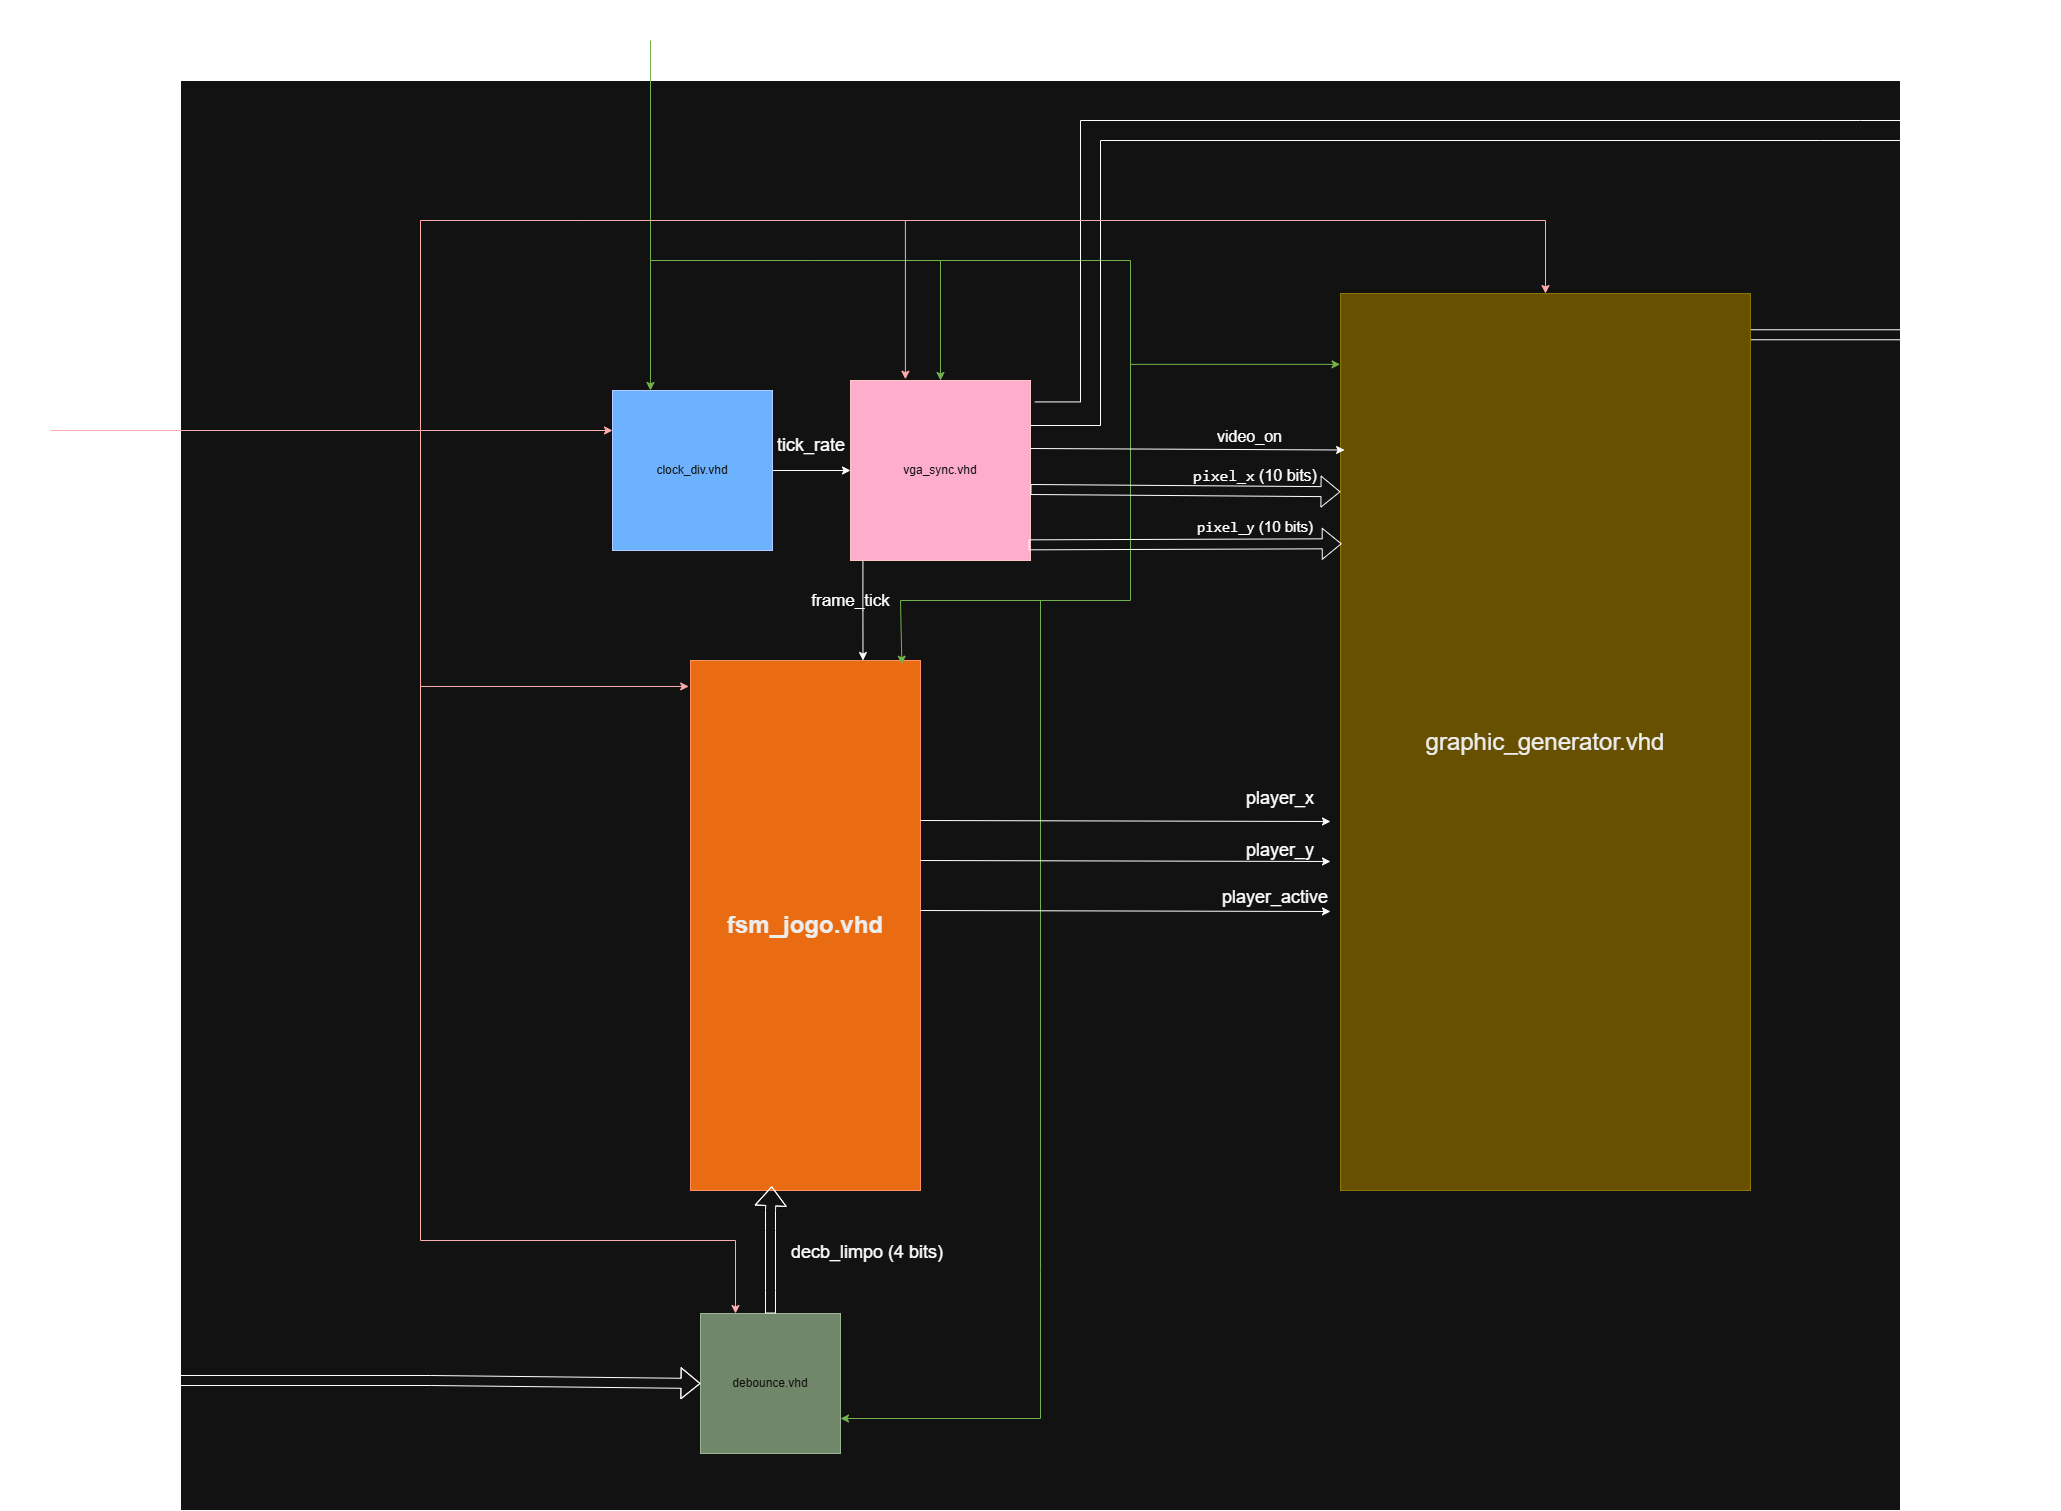

The diagram above was exported from draw.io. Its source (the exported page's mxGraphModel, read from the mxfile embedded in the PNG):
<mxGraphModel dx="4279" dy="2310" grid="1" gridSize="10" guides="1" tooltips="1" connect="1" arrows="1" fold="1" page="1" pageScale="1" pageWidth="2339" pageHeight="3300" math="0" shadow="0">
  <root>
    <mxCell id="0" />
    <mxCell id="1" parent="0" />
    <mxCell id="AoOCJJicBczRMO08XzMJ-81" parent="1" style="rounded=0;whiteSpace=wrap;html=1;" value="" vertex="1">
      <mxGeometry height="1430" width="1720" x="340" y="870" as="geometry" />
    </mxCell>
    <mxCell id="AoOCJJicBczRMO08XzMJ-2" edge="1" parent="1" source="AoOCJJicBczRMO08XzMJ-27" style="shape=flexArrow;endArrow=classic;html=1;rounded=0;startSize=11;exitX=0.046;exitY=0.01;exitDx=0;exitDy=0;exitPerimeter=0;labelBackgroundColor=none;fontColor=default;" value="">
      <mxGeometry height="50" relative="1" width="50" as="geometry">
        <Array as="points" />
        <mxPoint x="2080" y="1100" as="sourcePoint" />
        <mxPoint x="2220" y="1124.26" as="targetPoint" />
      </mxGeometry>
    </mxCell>
    <mxCell id="AoOCJJicBczRMO08XzMJ-3" connectable="0" parent="AoOCJJicBczRMO08XzMJ-2" style="edgeLabel;html=1;align=center;verticalAlign=middle;resizable=0;points=[];fontSize=20;labelBackgroundColor=none;" value="RGB" vertex="1">
      <mxGeometry relative="1" x="0.1091" y="-8" as="geometry">
        <mxPoint x="40" y="-35" as="offset" />
      </mxGeometry>
    </mxCell>
    <mxCell id="AoOCJJicBczRMO08XzMJ-6" parent="1" style="text;html=1;whiteSpace=wrap;strokeColor=none;fillColor=none;align=center;verticalAlign=middle;rounded=0;fontSize=23;labelBackgroundColor=none;" value="Reset" vertex="1">
      <mxGeometry height="30" width="60" x="780" y="790" as="geometry" />
    </mxCell>
    <mxCell id="AoOCJJicBczRMO08XzMJ-7" edge="1" parent="1" style="endArrow=classic;html=1;rounded=0;endFill=1;labelBackgroundColor=none;fontColor=default;entryX=0;entryY=0.25;entryDx=0;entryDy=0;fillColor=#e51400;strokeColor=#B20000;" target="AoOCJJicBczRMO08XzMJ-14" value="">
      <mxGeometry height="50" relative="1" width="50" as="geometry">
        <mxPoint x="210" y="1220" as="sourcePoint" />
        <mxPoint x="753" y="1219.9999999999995" as="targetPoint" />
      </mxGeometry>
    </mxCell>
    <mxCell id="AoOCJJicBczRMO08XzMJ-8" connectable="0" parent="AoOCJJicBczRMO08XzMJ-7" style="edgeLabel;html=1;align=center;verticalAlign=middle;resizable=0;points=[];labelBackgroundColor=none;" value="&lt;font style=&quot;font-size: 18px;&quot;&gt;Clock&lt;/font&gt;" vertex="1">
      <mxGeometry relative="1" x="0.0676" y="-5" as="geometry">
        <mxPoint x="-260" y="-25" as="offset" />
      </mxGeometry>
    </mxCell>
    <mxCell id="AoOCJJicBczRMO08XzMJ-64" edge="1" parent="1" source="AoOCJJicBczRMO08XzMJ-9" style="edgeStyle=orthogonalEdgeStyle;rounded=0;orthogonalLoop=1;jettySize=auto;html=1;exitX=0.069;exitY=0.998;exitDx=0;exitDy=0;entryX=0.75;entryY=0;entryDx=0;entryDy=0;defaultLabelBackgroundColor=page;labelPadding=0 4;exitPerimeter=0;" target="AoOCJJicBczRMO08XzMJ-15">
      <mxGeometry relative="1" x="0.0321" as="geometry" />
    </mxCell>
    <mxCell id="AoOCJJicBczRMO08XzMJ-9" parent="1" style="whiteSpace=wrap;html=1;aspect=fixed;labelBackgroundColor=none;fillColor=#a20025;fontColor=#ffffff;strokeColor=#6F0000;" value="vga_sync.vhd" vertex="1">
      <mxGeometry height="180" width="180" x="1010" y="1170" as="geometry" />
    </mxCell>
    <mxCell id="AoOCJJicBczRMO08XzMJ-11" edge="1" parent="1" style="edgeStyle=orthogonalEdgeStyle;rounded=0;orthogonalLoop=1;jettySize=auto;html=1;entryX=0.237;entryY=0;entryDx=0;entryDy=0;labelBackgroundColor=none;fontColor=default;entryPerimeter=0;fillColor=#60a917;strokeColor=#2D7600;" target="AoOCJJicBczRMO08XzMJ-14">
      <mxGeometry relative="1" x="0.0914" as="geometry">
        <Array as="points">
          <mxPoint x="810" y="1170" />
        </Array>
        <mxPoint x="810" y="830" as="sourcePoint" />
        <mxPoint x="812" y="1170" as="targetPoint" />
      </mxGeometry>
    </mxCell>
    <mxCell id="AoOCJJicBczRMO08XzMJ-13" edge="1" parent="1" source="AoOCJJicBczRMO08XzMJ-14" style="edgeStyle=orthogonalEdgeStyle;rounded=0;orthogonalLoop=1;jettySize=auto;html=1;exitX=1;exitY=0.5;exitDx=0;exitDy=0;entryX=0;entryY=0.5;entryDx=0;entryDy=0;labelBackgroundColor=none;fontColor=default;" target="AoOCJJicBczRMO08XzMJ-9">
      <mxGeometry relative="1" as="geometry" />
    </mxCell>
    <mxCell id="AoOCJJicBczRMO08XzMJ-14" parent="1" style="whiteSpace=wrap;html=1;aspect=fixed;labelBackgroundColor=none;fillColor=#0050ef;fontColor=#ffffff;strokeColor=#001DBC;" value="clock_div.vhd" vertex="1">
      <mxGeometry height="160" width="160" x="772" y="1180" as="geometry" />
    </mxCell>
    <mxCell id="AoOCJJicBczRMO08XzMJ-15" parent="1" style="rounded=0;whiteSpace=wrap;html=1;labelBackgroundColor=none;fillColor=#fa6800;fontColor=#000000;strokeColor=#C73500;" value="&lt;font style=&quot;font-size: 24px;&quot;&gt;&lt;b&gt;fsm_jogo.vhd&lt;/b&gt;&lt;/font&gt;" vertex="1">
      <mxGeometry height="530" width="230" x="850" y="1450" as="geometry" />
    </mxCell>
    <mxCell id="AoOCJJicBczRMO08XzMJ-16" parent="1" style="whiteSpace=wrap;html=1;aspect=fixed;labelBackgroundColor=none;fillColor=#6d8764;fontColor=#ffffff;strokeColor=#3A5431;" value="debounce.vhd" vertex="1">
      <mxGeometry height="140" width="140" x="860" y="2103" as="geometry" />
    </mxCell>
    <mxCell id="AoOCJJicBczRMO08XzMJ-17" connectable="0" parent="1" style="edgeLabel;html=1;align=center;verticalAlign=middle;resizable=0;points=[];labelBackgroundColor=none;" value="&lt;font style=&quot;font-size: 17px;&quot;&gt;frame_tick&lt;/font&gt;" vertex="1">
      <mxGeometry x="1010" y="1390" as="geometry" />
    </mxCell>
    <mxCell id="AoOCJJicBczRMO08XzMJ-18" edge="1" parent="1" style="endArrow=classic;html=1;rounded=0;entryX=0.5;entryY=0;entryDx=0;entryDy=0;labelBackgroundColor=none;fontColor=default;fillColor=#60a917;strokeColor=#2D7600;" target="AoOCJJicBczRMO08XzMJ-9" value="">
      <mxGeometry height="50" relative="1" width="50" x="-0.0732" as="geometry">
        <Array as="points">
          <mxPoint x="970" y="1050" />
          <mxPoint x="1100" y="1050" />
        </Array>
        <mxPoint x="810" y="1050" as="sourcePoint" />
        <mxPoint x="1190" y="1140" as="targetPoint" />
      </mxGeometry>
    </mxCell>
    <mxCell id="AoOCJJicBczRMO08XzMJ-19" parent="1" style="text;html=1;whiteSpace=wrap;align=center;verticalAlign=middle;rounded=0;labelBackgroundColor=none;" value="&lt;span style=&quot;font-size: 18px; white-space: nowrap;&quot;&gt;tick_rate&lt;/span&gt;" vertex="1">
      <mxGeometry height="30" width="60" x="941" y="1220" as="geometry" />
    </mxCell>
    <mxCell id="AoOCJJicBczRMO08XzMJ-21" edge="1" parent="1" style="endArrow=classic;html=1;rounded=0;entryX=0.919;entryY=0.007;entryDx=0;entryDy=0;labelBackgroundColor=none;fontColor=default;entryPerimeter=0;fillColor=#60a917;strokeColor=#2D7600;" target="AoOCJJicBczRMO08XzMJ-15" value="">
      <mxGeometry height="50" relative="1" width="50" as="geometry">
        <Array as="points">
          <mxPoint x="1290" y="1050" />
          <mxPoint x="1290" y="1390" />
          <mxPoint x="1060" y="1390" />
        </Array>
        <mxPoint x="1100" y="1050" as="sourcePoint" />
        <mxPoint x="1530" y="1310" as="targetPoint" />
      </mxGeometry>
    </mxCell>
    <mxCell id="AoOCJJicBczRMO08XzMJ-22" edge="1" parent="1" style="endArrow=classic;html=1;rounded=0;entryX=1;entryY=0.75;entryDx=0;entryDy=0;labelBackgroundColor=none;fontColor=default;fillColor=#60a917;strokeColor=#2D7600;" target="AoOCJJicBczRMO08XzMJ-16" value="">
      <mxGeometry height="50" relative="1" width="50" as="geometry">
        <Array as="points">
          <mxPoint x="1200" y="2060" />
          <mxPoint x="1200" y="2208" />
        </Array>
        <mxPoint x="1200" y="1390" as="sourcePoint" />
        <mxPoint x="1170" y="1720" as="targetPoint" />
      </mxGeometry>
    </mxCell>
    <mxCell id="AoOCJJicBczRMO08XzMJ-23" edge="1" parent="1" style="shape=flexArrow;endArrow=classic;html=1;rounded=0;entryX=0;entryY=0.5;entryDx=0;entryDy=0;labelBackgroundColor=none;fontColor=default;" target="AoOCJJicBczRMO08XzMJ-16" value="">
      <mxGeometry height="50" relative="1" width="50" x="0.4714" as="geometry">
        <Array as="points">
          <mxPoint x="590" y="2170" />
        </Array>
        <mxPoint x="160" y="2170" as="sourcePoint" />
        <mxPoint x="1220" y="1900" as="targetPoint" />
      </mxGeometry>
    </mxCell>
    <mxCell id="AoOCJJicBczRMO08XzMJ-24" parent="1" style="text;html=1;whiteSpace=wrap;strokeColor=none;fillColor=none;align=center;verticalAlign=middle;rounded=0;fontSize=19;labelBackgroundColor=none;" value="decb (4 bits)" vertex="1">
      <mxGeometry height="20" width="110" x="170" y="2130" as="geometry" />
    </mxCell>
    <mxCell id="AoOCJJicBczRMO08XzMJ-25" edge="1" parent="1" source="AoOCJJicBczRMO08XzMJ-16" style="shape=flexArrow;endArrow=classic;html=1;rounded=0;exitX=0.5;exitY=0;exitDx=0;exitDy=0;entryX=0.353;entryY=0.992;entryDx=0;entryDy=0;labelBackgroundColor=none;fontColor=default;entryPerimeter=0;" target="AoOCJJicBczRMO08XzMJ-15" value="">
      <mxGeometry height="50" relative="1" width="50" as="geometry">
        <Array as="points">
          <mxPoint x="930" y="2080" />
          <mxPoint x="930" y="2020" />
          <mxPoint x="930" y="2000" />
        </Array>
        <mxPoint x="1440" y="1930" as="sourcePoint" />
        <mxPoint x="1490" y="1880" as="targetPoint" />
      </mxGeometry>
    </mxCell>
    <mxCell id="AoOCJJicBczRMO08XzMJ-26" parent="1" style="text;html=1;whiteSpace=wrap;strokeColor=none;fillColor=none;align=center;verticalAlign=middle;rounded=0;fontSize=18;labelBackgroundColor=none;" value="decb_limpo (4 bits)" vertex="1">
      <mxGeometry height="40" width="190" x="932" y="2022" as="geometry" />
    </mxCell>
    <mxCell id="AoOCJJicBczRMO08XzMJ-27" parent="1" style="rounded=0;whiteSpace=wrap;html=1;direction=south;labelBackgroundColor=none;fillColor=#e3c800;fontColor=#000000;strokeColor=#B09500;" value="&lt;font style=&quot;font-size: 24px;&quot;&gt;graphic_generator.vhd&lt;/font&gt;" vertex="1">
      <mxGeometry height="897" width="410" x="1500" y="1083" as="geometry" />
    </mxCell>
    <mxCell id="AoOCJJicBczRMO08XzMJ-31" parent="1" style="text;html=1;whiteSpace=wrap;strokeColor=none;fillColor=none;align=center;verticalAlign=middle;rounded=0;labelBackgroundColor=none;" value="&lt;font style=&quot;font-size: 18px;&quot;&gt;player_x&lt;/font&gt;" vertex="1">
      <mxGeometry height="30" width="60" x="1410" y="1573" as="geometry" />
    </mxCell>
    <mxCell id="AoOCJJicBczRMO08XzMJ-32" parent="1" style="text;html=1;whiteSpace=wrap;strokeColor=none;fillColor=none;align=center;verticalAlign=middle;rounded=0;labelBackgroundColor=none;" value="&lt;font style=&quot;font-size: 18px;&quot;&gt;player_y&lt;/font&gt;" vertex="1">
      <mxGeometry height="30" width="60" x="1410" y="1625" as="geometry" />
    </mxCell>
    <mxCell id="AoOCJJicBczRMO08XzMJ-33" parent="1" style="text;whiteSpace=wrap;html=1;labelBackgroundColor=none;" value="&lt;font style=&quot;font-size: 18px;&quot;&gt;player_active&lt;/font&gt;" vertex="1">
      <mxGeometry height="40" width="100" x="1380" y="1670" as="geometry" />
    </mxCell>
    <mxCell id="AoOCJJicBczRMO08XzMJ-43" edge="1" parent="1" style="endArrow=classic;html=1;rounded=0;labelBackgroundColor=none;fontColor=default;" value="">
      <mxGeometry height="50" relative="1" width="50" as="geometry">
        <mxPoint x="1080" y="1610" as="sourcePoint" />
        <mxPoint x="1490" y="1611" as="targetPoint" />
      </mxGeometry>
    </mxCell>
    <mxCell id="AoOCJJicBczRMO08XzMJ-44" edge="1" parent="1" style="endArrow=classic;html=1;rounded=0;labelBackgroundColor=none;fontColor=default;" value="">
      <mxGeometry height="50" relative="1" width="50" as="geometry">
        <mxPoint x="1080" y="1650" as="sourcePoint" />
        <mxPoint x="1490" y="1651" as="targetPoint" />
      </mxGeometry>
    </mxCell>
    <mxCell id="AoOCJJicBczRMO08XzMJ-45" edge="1" parent="1" style="endArrow=classic;html=1;rounded=0;labelBackgroundColor=none;fontColor=default;" value="">
      <mxGeometry height="50" relative="1" width="50" as="geometry">
        <mxPoint x="1080" y="1700" as="sourcePoint" />
        <mxPoint x="1490" y="1701" as="targetPoint" />
      </mxGeometry>
    </mxCell>
    <mxCell id="AoOCJJicBczRMO08XzMJ-53" edge="1" parent="1" style="endArrow=classic;html=1;rounded=0;entryX=0.079;entryY=1.001;entryDx=0;entryDy=0;entryPerimeter=0;labelBackgroundColor=none;fontColor=default;fillColor=#60a917;strokeColor=#2D7600;" target="AoOCJJicBczRMO08XzMJ-27" value="">
      <mxGeometry height="50" relative="1" width="50" as="geometry">
        <mxPoint x="1290" y="1153.8600000000001" as="sourcePoint" />
        <mxPoint x="1480" y="1273.6799999999998" as="targetPoint" />
      </mxGeometry>
    </mxCell>
    <mxCell id="AoOCJJicBczRMO08XzMJ-54" parent="1" style="text;whiteSpace=wrap;html=1;fontSize=16;labelBackgroundColor=none;" value="video_on" vertex="1">
      <mxGeometry height="40" width="110" x="1375" y="1210" as="geometry" />
    </mxCell>
    <mxCell id="AoOCJJicBczRMO08XzMJ-55" parent="1" style="text;html=1;whiteSpace=wrap;strokeColor=none;fillColor=none;align=center;verticalAlign=middle;rounded=0;labelBackgroundColor=none;" value="&lt;span&gt;&lt;font style=&quot;font-size: 16px;&quot;&gt;&lt;code style=&quot;&quot;&gt;pixel_x&lt;/code&gt; (10 bits)&lt;/font&gt;&lt;/span&gt;&lt;span&gt;&lt;sup class=&quot;superscript&quot;&gt;&lt;/sup&gt;&lt;/span&gt;" vertex="1">
      <mxGeometry height="30" width="140" x="1345" y="1250" as="geometry" />
    </mxCell>
    <mxCell id="AoOCJJicBczRMO08XzMJ-56" parent="1" style="text;html=1;whiteSpace=wrap;strokeColor=none;fillColor=none;align=center;verticalAlign=middle;rounded=0;fontSize=15;labelBackgroundColor=none;" value="&lt;span&gt;&lt;code&gt;pixel_y&lt;/code&gt;&amp;nbsp;(10 bits)&lt;/span&gt;&lt;span&gt;&lt;sup class=&quot;superscript&quot;&gt;&lt;/sup&gt;&lt;/span&gt;" vertex="1">
      <mxGeometry height="30" width="140" x="1345" y="1300" as="geometry" />
    </mxCell>
    <mxCell id="AoOCJJicBczRMO08XzMJ-57" edge="1" parent="1" style="shape=flexArrow;endArrow=classic;html=1;rounded=0;exitX=1;exitY=0.75;exitDx=0;exitDy=0;entryX=0.25;entryY=1;entryDx=0;entryDy=0;labelBackgroundColor=none;fontColor=default;" value="">
      <mxGeometry height="50" relative="1" width="50" as="geometry">
        <mxPoint x="1190" y="1279" as="sourcePoint" />
        <mxPoint x="1500" y="1281.25" as="targetPoint" />
      </mxGeometry>
    </mxCell>
    <mxCell id="AoOCJJicBczRMO08XzMJ-58" edge="1" parent="1" style="endArrow=classic;html=1;rounded=0;exitX=1;exitY=0.5;exitDx=0;exitDy=0;entryX=0.199;entryY=0.99;entryDx=0;entryDy=0;entryPerimeter=0;labelBackgroundColor=none;fontColor=default;" value="">
      <mxGeometry height="50" relative="1" width="50" as="geometry">
        <mxPoint x="1190" y="1238" as="sourcePoint" />
        <mxPoint x="1504.1000000000004" y="1239.503" as="targetPoint" />
      </mxGeometry>
    </mxCell>
    <mxCell id="AoOCJJicBczRMO08XzMJ-59" edge="1" parent="1" source="AoOCJJicBczRMO08XzMJ-9" style="endArrow=classic;html=1;rounded=0;exitX=1;exitY=0.25;exitDx=0;exitDy=0;labelBackgroundColor=none;fontColor=default;" value="">
      <mxGeometry height="50" relative="1" width="50" x="0.2675" as="geometry">
        <Array as="points">
          <mxPoint x="1260" y="1215" />
          <mxPoint x="1260" y="930" />
          <mxPoint x="1980" y="930" />
          <mxPoint x="2090" y="930" />
        </Array>
        <mxPoint x="1450" y="1270" as="sourcePoint" />
        <mxPoint x="2180" y="930" as="targetPoint" />
      </mxGeometry>
    </mxCell>
    <mxCell id="AoOCJJicBczRMO08XzMJ-60" edge="1" parent="1" source="AoOCJJicBczRMO08XzMJ-9" style="endArrow=classic;html=1;rounded=0;exitX=1.024;exitY=0.119;exitDx=0;exitDy=0;exitPerimeter=0;labelBackgroundColor=none;fontColor=default;" value="">
      <mxGeometry height="50" relative="1" width="50" x="0.3322" as="geometry">
        <Array as="points">
          <mxPoint x="1240" y="1191.42" />
          <mxPoint x="1240" y="910" />
          <mxPoint x="2020" y="910" />
        </Array>
        <mxPoint x="1530" y="1210" as="sourcePoint" />
        <mxPoint x="2180" y="910" as="targetPoint" />
      </mxGeometry>
    </mxCell>
    <mxCell id="AoOCJJicBczRMO08XzMJ-61" parent="1" style="text;html=1;whiteSpace=wrap;strokeColor=none;fillColor=none;align=center;verticalAlign=middle;rounded=0;fontSize=16;labelBackgroundColor=none;" value="v_sync" vertex="1">
      <mxGeometry height="30" width="60" x="2100" y="940" as="geometry" />
    </mxCell>
    <mxCell id="AoOCJJicBczRMO08XzMJ-62" edge="1" parent="1" source="AoOCJJicBczRMO08XzMJ-9" style="shape=flexArrow;endArrow=classic;html=1;rounded=0;entryX=0.279;entryY=0.997;entryDx=0;entryDy=0;entryPerimeter=0;exitX=0.989;exitY=0.913;exitDx=0;exitDy=0;exitPerimeter=0;" target="AoOCJJicBczRMO08XzMJ-27" value="">
      <mxGeometry height="50" relative="1" width="50" as="geometry">
        <mxPoint x="1190" y="1330" as="sourcePoint" />
        <mxPoint x="1240" y="1280" as="targetPoint" />
      </mxGeometry>
    </mxCell>
    <mxCell id="AoOCJJicBczRMO08XzMJ-69" edge="1" parent="1" style="endArrow=classic;html=1;rounded=0;defaultLabelBackgroundColor=page;labelPadding=0 4;entryX=-0.008;entryY=0.049;entryDx=0;entryDy=0;entryPerimeter=0;fillColor=#e51400;strokeColor=#B20000;" target="AoOCJJicBczRMO08XzMJ-15" value="">
      <mxGeometry height="50" relative="1" width="50" as="geometry">
        <Array as="points">
          <mxPoint x="580" y="1475.97" />
        </Array>
        <mxPoint x="580" y="1220" as="sourcePoint" />
        <mxPoint x="1400" y="1400" as="targetPoint" />
      </mxGeometry>
    </mxCell>
    <mxCell id="AoOCJJicBczRMO08XzMJ-70" edge="1" parent="1" style="endArrow=classic;html=1;rounded=0;defaultLabelBackgroundColor=page;labelPadding=0 4;entryX=0.305;entryY=-0.007;entryDx=0;entryDy=0;entryPerimeter=0;fillColor=#e51400;strokeColor=#B20000;" target="AoOCJJicBczRMO08XzMJ-9" value="">
      <mxGeometry height="50" relative="1" width="50" x="-0.016" as="geometry">
        <Array as="points">
          <mxPoint x="580" y="1010" />
          <mxPoint x="1064.9" y="1010" />
        </Array>
        <mxPoint x="580" y="1220" as="sourcePoint" />
        <mxPoint x="600" y="910" as="targetPoint" />
      </mxGeometry>
    </mxCell>
    <mxCell id="AoOCJJicBczRMO08XzMJ-71" edge="1" parent="1" style="endArrow=classic;html=1;rounded=0;defaultLabelBackgroundColor=page;labelPadding=0 4;entryX=0;entryY=0.5;entryDx=0;entryDy=0;fillColor=#e51400;strokeColor=#B20000;" target="AoOCJJicBczRMO08XzMJ-27" value="">
      <mxGeometry height="50" relative="1" width="50" x="-0.0111" as="geometry">
        <Array as="points">
          <mxPoint x="1705" y="1010" />
        </Array>
        <mxPoint x="1060" y="1010" as="sourcePoint" />
        <mxPoint x="1110" y="960" as="targetPoint" />
      </mxGeometry>
    </mxCell>
    <mxCell id="AoOCJJicBczRMO08XzMJ-72" edge="1" parent="1" style="endArrow=classic;html=1;rounded=0;defaultLabelBackgroundColor=page;labelPadding=0 4;entryX=0.25;entryY=0;entryDx=0;entryDy=0;fillColor=#e51400;strokeColor=#B20000;" target="AoOCJJicBczRMO08XzMJ-16" value="">
      <mxGeometry height="50" relative="1" width="50" x="-0.0928" as="geometry">
        <Array as="points">
          <mxPoint x="580" y="2030" />
          <mxPoint x="895" y="2030" />
        </Array>
        <mxPoint x="580" y="1470" as="sourcePoint" />
        <mxPoint x="630" y="1420" as="targetPoint" />
      </mxGeometry>
    </mxCell>
    <mxCell id="AoOCJJicBczRMO08XzMJ-82" parent="1" style="text;html=1;whiteSpace=wrap;strokeColor=none;fillColor=none;align=center;verticalAlign=middle;rounded=0;" value="&lt;font style=&quot;font-size: 16px;&quot;&gt;h_sync&lt;/font&gt;" vertex="1">
      <mxGeometry height="30" width="60" x="2100" y="870" as="geometry" />
    </mxCell>
  </root>
</mxGraphModel>